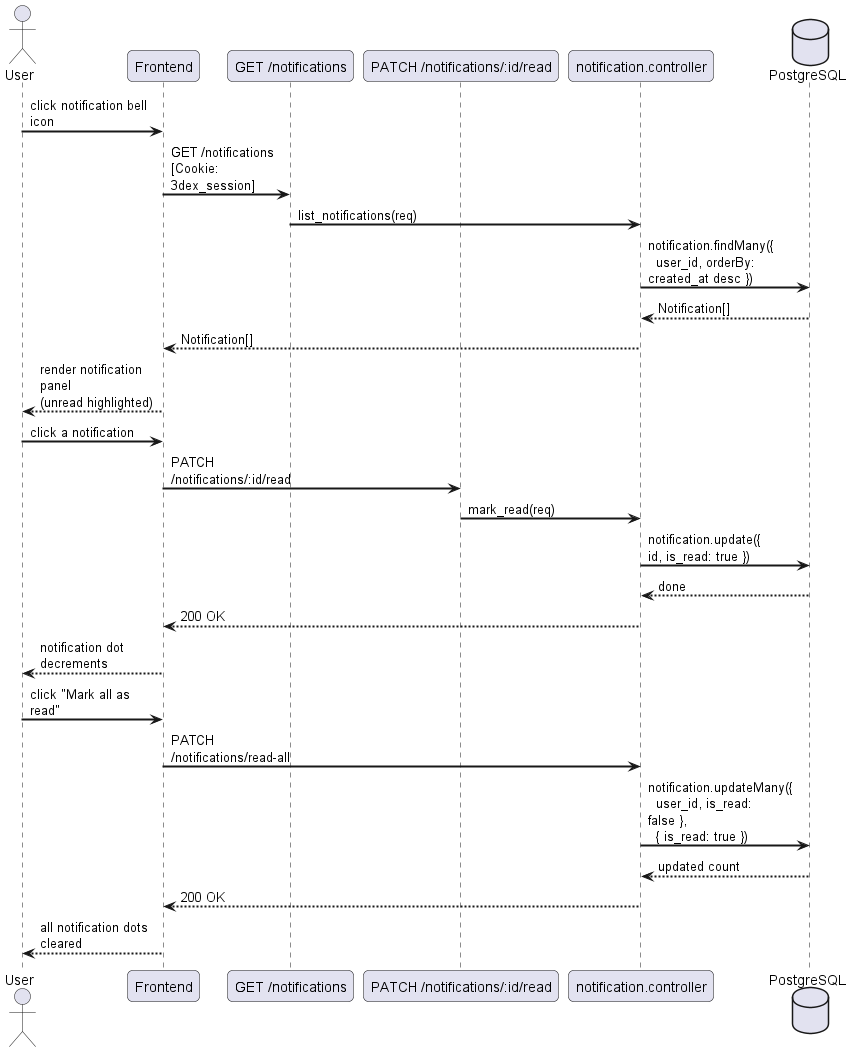

The diagram above was rendered by PlantUML. Its source (embedded in the PNG):
@startuml
skinparam sequenceArrowThickness 2
skinparam roundcorner 10
skinparam maxmessagesize 120

actor "User" as U
participant "Frontend" as FE
participant "GET /notifications" as NAPI
participant "PATCH /notifications/:id/read" as RAPI
participant "notification.controller" as NC
database "PostgreSQL" as DB

U -> FE : click notification bell icon
FE -> NAPI : GET /notifications\n[Cookie: 3dex_session]
NAPI -> NC : list_notifications(req)
NC -> DB : notification.findMany({\n  user_id, orderBy: created_at desc })
DB --> NC : Notification[]
NC --> FE : Notification[]
FE --> U : render notification panel\n(unread highlighted)

U -> FE : click a notification
FE -> RAPI : PATCH /notifications/:id/read
RAPI -> NC : mark_read(req)
NC -> DB : notification.update({ id, is_read: true })
DB --> NC : done
NC --> FE : 200 OK
FE --> U : notification dot decrements

U -> FE : click "Mark all as read"
FE -> NC : PATCH /notifications/read-all
NC -> DB : notification.updateMany({\n  user_id, is_read: false },\n  { is_read: true })
DB --> NC : updated count
NC --> FE : 200 OK
FE --> U : all notification dots cleared
@enduml